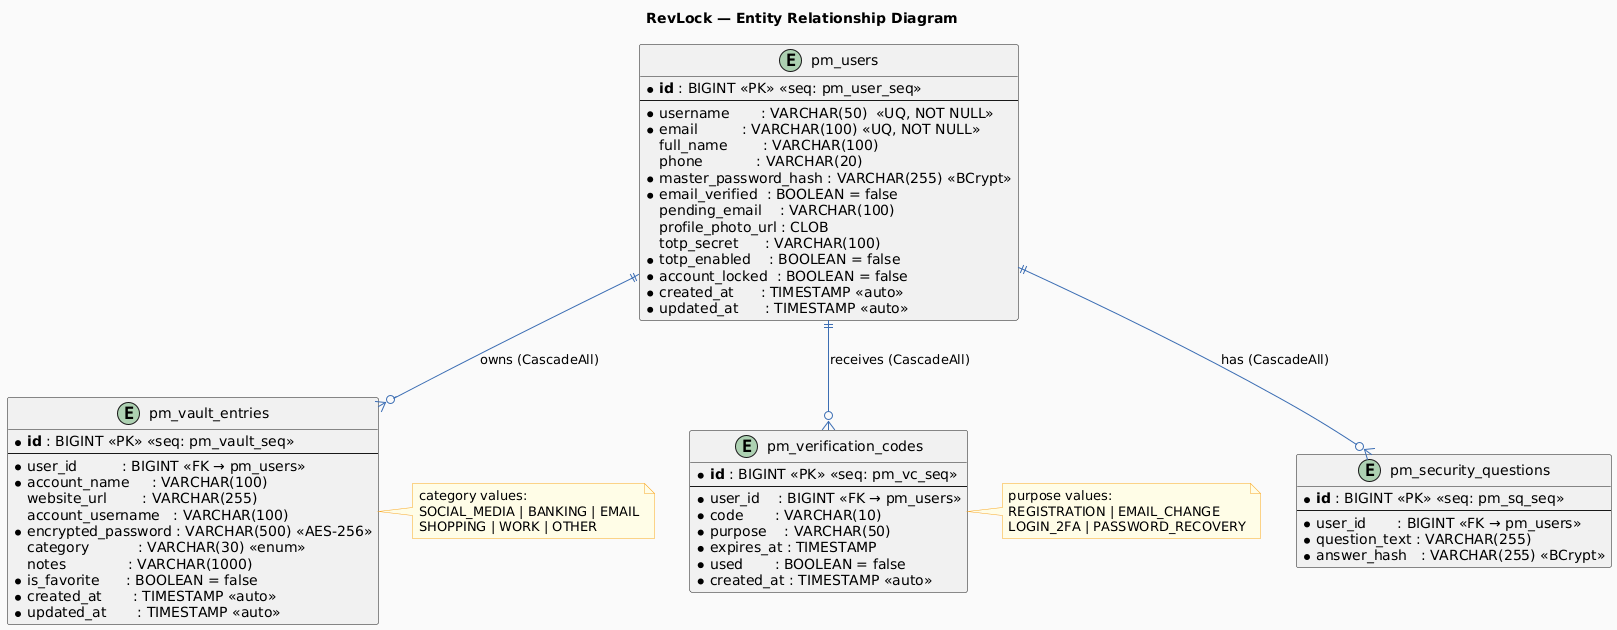

The diagram above was rendered by PlantUML. Its source (embedded in the PNG):
@startuml
skinparam backgroundColor #FAFAFA
skinparam entity {
    BackgroundColor #EEF4FB
    BorderColor #3B6DB3
    HeaderBackgroundColor #3B6DB3
    HeaderFontColor white
    FontStyle bold
}
skinparam ArrowColor #3B6DB3
skinparam note {
    BackgroundColor #FFFDE7
    BorderColor #F9A825
}

title RevLock — Entity Relationship Diagram

' ─── pm_users ───────────────────────────────────────────────────
entity "pm_users" as users {
    * **id** : BIGINT <<PK>> <<seq: pm_user_seq>>
    --
    * username       : VARCHAR(50)  <<UQ, NOT NULL>>
    * email          : VARCHAR(100) <<UQ, NOT NULL>>
    full_name        : VARCHAR(100)
    phone            : VARCHAR(20)
    * master_password_hash : VARCHAR(255) <<BCrypt>>
    * email_verified  : BOOLEAN = false
    pending_email    : VARCHAR(100)
    profile_photo_url : CLOB
    totp_secret      : VARCHAR(100)
    * totp_enabled    : BOOLEAN = false
    * account_locked  : BOOLEAN = false
    * created_at      : TIMESTAMP <<auto>>
    * updated_at      : TIMESTAMP <<auto>>
}

' ─── pm_vault_entries ───────────────────────────────────────────
entity "pm_vault_entries" as vault {
    * **id** : BIGINT <<PK>> <<seq: pm_vault_seq>>
    --
    * user_id          : BIGINT <<FK → pm_users>>
    * account_name     : VARCHAR(100)
    website_url        : VARCHAR(255)
    account_username   : VARCHAR(100)
    * encrypted_password : VARCHAR(500) <<AES-256>>
    category           : VARCHAR(30) <<enum>>
    notes              : VARCHAR(1000)
    * is_favorite      : BOOLEAN = false
    * created_at       : TIMESTAMP <<auto>>
    * updated_at       : TIMESTAMP <<auto>>
}

note right of vault
  category values:
  SOCIAL_MEDIA | BANKING | EMAIL
  SHOPPING | WORK | OTHER
end note

' ─── pm_security_questions ──────────────────────────────────────
entity "pm_security_questions" as sq {
    * **id** : BIGINT <<PK>> <<seq: pm_sq_seq>>
    --
    * user_id       : BIGINT <<FK → pm_users>>
    * question_text : VARCHAR(255)
    * answer_hash   : VARCHAR(255) <<BCrypt>>
}

' ─── pm_verification_codes ──────────────────────────────────────
entity "pm_verification_codes" as vc {
    * **id** : BIGINT <<PK>> <<seq: pm_vc_seq>>
    --
    * user_id    : BIGINT <<FK → pm_users>>
    * code       : VARCHAR(10)
    * purpose    : VARCHAR(50)
    * expires_at : TIMESTAMP
    * used       : BOOLEAN = false
    * created_at : TIMESTAMP <<auto>>
}

note right of vc
  purpose values:
  REGISTRATION | EMAIL_CHANGE
  LOGIN_2FA | PASSWORD_RECOVERY
end note

' ─── RELATIONSHIPS ──────────────────────────────────────────────

users ||--o{ vault : "owns (CascadeAll)"
users ||--o{ sq    : "has (CascadeAll)"
users ||--o{ vc    : "receives (CascadeAll)"
@enduml